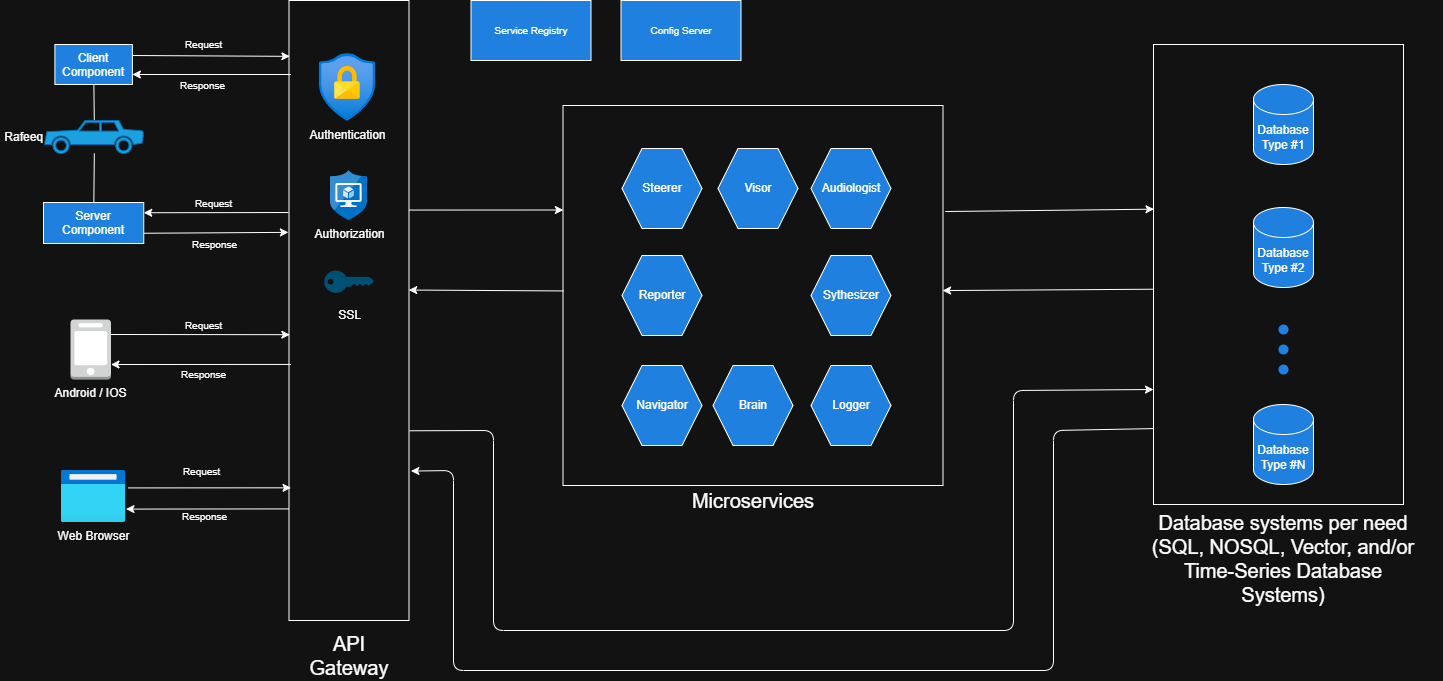

The diagram above was exported from draw.io. Its source (the exported page's mxGraphModel, read from the mxfile embedded in the PNG):
<mxGraphModel dx="1434" dy="844" grid="0" gridSize="10" guides="1" tooltips="1" connect="1" arrows="1" fold="1" page="0" pageScale="1" pageWidth="850" pageHeight="1100" background="none" math="0" shadow="0">
  <root>
    <mxCell id="0" />
    <mxCell id="1" parent="0" />
    <mxCell id="70" value="" style="edgeStyle=none;html=1;fontSize=10;fontColor=#FFFFFF;endArrow=none;endFill=0;" parent="1" source="28" target="69" edge="1">
      <mxGeometry relative="1" as="geometry">
        <Array as="points" />
      </mxGeometry>
    </mxCell>
    <mxCell id="45" style="edgeStyle=none;html=1;exitX=1;exitY=0.25;exitDx=0;exitDy=0;exitPerimeter=0;entryX=0.007;entryY=0.539;entryDx=0;entryDy=0;entryPerimeter=0;fontSize=25;fontColor=#FFFFFF;endArrow=classic;endFill=1;" parent="1" source="2" target="44" edge="1">
      <mxGeometry relative="1" as="geometry" />
    </mxCell>
    <mxCell id="46" value="Request" style="edgeLabel;html=1;align=center;verticalAlign=middle;resizable=0;points=[];fontSize=10;fontColor=default;labelBackgroundColor=none;" parent="45" vertex="1" connectable="0">
      <mxGeometry x="0.321" y="-2" relative="1" as="geometry">
        <mxPoint x="-26" y="-12" as="offset" />
      </mxGeometry>
    </mxCell>
    <mxCell id="47" style="edgeStyle=none;html=1;exitX=0.017;exitY=0.587;exitDx=0;exitDy=0;exitPerimeter=0;entryX=1;entryY=0.75;entryDx=0;entryDy=0;entryPerimeter=0;fontSize=10;fontColor=#FFFFFF;endArrow=classic;endFill=1;" parent="1" source="44" target="2" edge="1">
      <mxGeometry relative="1" as="geometry" />
    </mxCell>
    <mxCell id="48" value="Response" style="edgeLabel;html=1;align=center;verticalAlign=middle;resizable=0;points=[];fontSize=10;fontColor=default;labelBackgroundColor=none;" parent="47" vertex="1" connectable="0">
      <mxGeometry x="-0.172" y="3" relative="1" as="geometry">
        <mxPoint x="-13" y="7" as="offset" />
      </mxGeometry>
    </mxCell>
    <mxCell id="2" value="Android / IOS" style="outlineConnect=0;dashed=0;verticalLabelPosition=bottom;verticalAlign=top;align=center;html=1;shape=mxgraph.aws3.mobile_client;fillColor=#D2D3D3;gradientColor=none;" parent="1" vertex="1">
      <mxGeometry x="217" y="529" width="40.5" height="60" as="geometry" />
    </mxCell>
    <mxCell id="5" value="Web Browser" style="aspect=fixed;html=1;points=[];align=center;image;fontSize=12;image=img/lib/azure2/general/Browser.svg;labelBackgroundColor=none;" parent="1" vertex="1">
      <mxGeometry x="207.5" y="680" width="65" height="52" as="geometry" />
    </mxCell>
    <mxCell id="68" value="" style="edgeStyle=none;html=1;fontSize=10;fontColor=#FFFFFF;endArrow=none;endFill=0;" parent="1" source="28" target="67" edge="1">
      <mxGeometry relative="1" as="geometry">
        <Array as="points" />
      </mxGeometry>
    </mxCell>
    <mxCell id="103" style="edgeStyle=none;html=1;entryX=0.001;entryY=0.275;entryDx=0;entryDy=0;entryPerimeter=0;exitX=1.002;exitY=0.338;exitDx=0;exitDy=0;exitPerimeter=0;" parent="1" source="44" target="100" edge="1">
      <mxGeometry relative="1" as="geometry">
        <mxPoint x="567.5" y="420" as="sourcePoint" />
      </mxGeometry>
    </mxCell>
    <mxCell id="44" value="" style="rounded=0;whiteSpace=wrap;html=1;labelBackgroundColor=none;fontColor=#FFFFFF;fontSize=25;fillColor=none;" parent="1" vertex="1">
      <mxGeometry x="435.5" y="210" width="120" height="620" as="geometry" />
    </mxCell>
    <mxCell id="49" style="edgeStyle=none;html=1;exitX=1.036;exitY=0.335;exitDx=0;exitDy=0;exitPerimeter=0;entryX=0.017;entryY=0.786;entryDx=0;entryDy=0;entryPerimeter=0;fontSize=25;fontColor=#FFFFFF;endArrow=classic;endFill=1;" parent="1" source="5" target="44" edge="1">
      <mxGeometry relative="1" as="geometry">
        <mxPoint x="255.46000000000004" y="798.88" as="sourcePoint" />
        <mxPoint x="396.29999999999995" y="799.0600000000001" as="targetPoint" />
      </mxGeometry>
    </mxCell>
    <mxCell id="50" value="Request" style="edgeLabel;align=center;verticalAlign=middle;resizable=0;points=[];fontSize=10;fontColor=default;labelBackgroundColor=none;html=1;" parent="49" vertex="1" connectable="0">
      <mxGeometry x="0.321" y="-2" relative="1" as="geometry">
        <mxPoint x="-34" y="-19" as="offset" />
      </mxGeometry>
    </mxCell>
    <mxCell id="51" style="edgeStyle=none;html=1;exitX=-0.002;exitY=0.82;exitDx=0;exitDy=0;exitPerimeter=0;entryX=1;entryY=0.742;entryDx=0;entryDy=0;entryPerimeter=0;fontSize=10;fontColor=#FFFFFF;endArrow=classic;endFill=1;" parent="1" source="44" target="5" edge="1">
      <mxGeometry relative="1" as="geometry">
        <mxPoint x="397.5" y="828.82" as="sourcePoint" />
        <mxPoint x="255.46000000000004" y="828.88" as="targetPoint" />
      </mxGeometry>
    </mxCell>
    <mxCell id="52" value="Response" style="edgeLabel;html=1;align=center;verticalAlign=middle;resizable=0;points=[];fontSize=10;fontColor=default;" parent="51" vertex="1" connectable="0">
      <mxGeometry x="-0.172" y="3" relative="1" as="geometry">
        <mxPoint x="-18" y="4" as="offset" />
      </mxGeometry>
    </mxCell>
    <mxCell id="53" style="edgeStyle=none;html=1;fontSize=10;fontColor=#FFFFFF;endArrow=classic;endFill=1;exitX=1;exitY=0.75;exitDx=0;exitDy=0;entryX=-0.005;entryY=0.403;entryDx=0;entryDy=0;entryPerimeter=0;" parent="1" source="69" edge="1">
      <mxGeometry relative="1" as="geometry">
        <mxPoint x="197.5" y="372" as="sourcePoint" />
        <mxPoint x="434.9000000000001" y="441.8599999999999" as="targetPoint" />
        <Array as="points" />
      </mxGeometry>
    </mxCell>
    <mxCell id="54" value="Response" style="edgeLabel;html=1;align=center;verticalAlign=middle;resizable=0;points=[];fontSize=10;fontColor=default;labelBackgroundColor=none;" parent="53" vertex="1" connectable="0">
      <mxGeometry x="-0.172" y="3" relative="1" as="geometry">
        <mxPoint x="10" y="14" as="offset" />
      </mxGeometry>
    </mxCell>
    <mxCell id="55" style="edgeStyle=none;html=1;entryX=1;entryY=0.25;entryDx=0;entryDy=0;fontSize=25;fontColor=#FFFFFF;endArrow=classic;endFill=1;exitX=-0.005;exitY=0.371;exitDx=0;exitDy=0;exitPerimeter=0;" parent="1" target="69" edge="1">
      <mxGeometry relative="1" as="geometry">
        <mxPoint x="434.9000000000001" y="422.02" as="sourcePoint" />
        <mxPoint x="237.5" y="394.44" as="targetPoint" />
        <Array as="points" />
      </mxGeometry>
    </mxCell>
    <mxCell id="56" value="Request" style="edgeLabel;html=1;align=center;verticalAlign=middle;resizable=0;points=[];fontSize=10;fontColor=default;labelBackgroundColor=none;" parent="55" vertex="1" connectable="0">
      <mxGeometry x="0.321" y="-2" relative="1" as="geometry">
        <mxPoint x="21" y="-8" as="offset" />
      </mxGeometry>
    </mxCell>
    <mxCell id="59" style="edgeStyle=none;html=1;exitX=1;exitY=0.5;exitDx=0;exitDy=0;fontSize=25;fontColor=#FFFFFF;endArrow=classic;endFill=1;entryX=0.007;entryY=0.082;entryDx=0;entryDy=0;entryPerimeter=0;" parent="1" edge="1">
      <mxGeometry relative="1" as="geometry">
        <mxPoint x="278.8800000000001" y="265" as="sourcePoint" />
        <mxPoint x="436.3399999999999" y="265.8399999999999" as="targetPoint" />
        <Array as="points" />
      </mxGeometry>
    </mxCell>
    <mxCell id="60" value="Request" style="edgeLabel;html=1;align=center;verticalAlign=middle;resizable=0;points=[];fontSize=10;fontColor=default;labelBackgroundColor=none;" parent="59" vertex="1" connectable="0">
      <mxGeometry x="0.321" y="-2" relative="1" as="geometry">
        <mxPoint x="-33" y="-14" as="offset" />
      </mxGeometry>
    </mxCell>
    <mxCell id="61" style="edgeStyle=none;html=1;entryX=1;entryY=0.75;entryDx=0;entryDy=0;fontSize=10;fontColor=#FFFFFF;endArrow=classic;endFill=1;" parent="1" target="67" edge="1">
      <mxGeometry relative="1" as="geometry">
        <mxPoint x="437.5" y="284" as="sourcePoint" />
        <mxPoint x="272.50000000000006" y="307.77700000000004" as="targetPoint" />
        <Array as="points" />
      </mxGeometry>
    </mxCell>
    <mxCell id="62" value="Response" style="edgeLabel;html=1;align=center;verticalAlign=middle;resizable=0;points=[];fontSize=10;fontColor=default;labelBackgroundColor=none;" parent="61" vertex="1" connectable="0">
      <mxGeometry x="-0.172" y="3" relative="1" as="geometry">
        <mxPoint x="-23" y="7" as="offset" />
      </mxGeometry>
    </mxCell>
    <mxCell id="67" value="Client Component" style="whiteSpace=wrap;html=1;verticalAlign=top;fillColor=#1f80e0;strokeColor=#FFFFFF;fontColor=default;fillStyle=solid;labelBackgroundColor=none;labelBorderColor=none;" parent="1" vertex="1">
      <mxGeometry x="201.38" y="254" width="77.5" height="40" as="geometry" />
    </mxCell>
    <mxCell id="69" value="Server Component" style="whiteSpace=wrap;html=1;verticalAlign=top;fillColor=#1f80e0;strokeColor=#FFFFFF;fontColor=default;fillStyle=solid;labelBackgroundColor=none;" parent="1" vertex="1">
      <mxGeometry x="190" y="412" width="100.25" height="41" as="geometry" />
    </mxCell>
    <mxCell id="86" value="Service Registry" style="rounded=0;whiteSpace=wrap;html=1;labelBackgroundColor=none;fontSize=10;fontColor=default;fillColor=#1F80E0;" parent="1" vertex="1">
      <mxGeometry x="617.5" y="210" width="120" height="60" as="geometry" />
    </mxCell>
    <mxCell id="98" value="Config Server" style="rounded=0;whiteSpace=wrap;html=1;labelBackgroundColor=none;fontSize=10;fontColor=default;fillColor=#1f80e0;" parent="1" vertex="1">
      <mxGeometry x="767.5" y="210" width="120" height="60" as="geometry" />
    </mxCell>
    <mxCell id="102" value="" style="group;fontSize=20;labelBackgroundColor=none;fontColor=none;noLabel=1;" parent="1" vertex="1" connectable="0">
      <mxGeometry x="709.5" y="315" width="380" height="410" as="geometry" />
    </mxCell>
    <mxCell id="100" value="" style="whiteSpace=wrap;html=1;aspect=fixed;fillColor=none;" parent="102" vertex="1">
      <mxGeometry width="380" height="380" as="geometry" />
    </mxCell>
    <mxCell id="6" value="Visor" style="shape=hexagon;perimeter=hexagonPerimeter2;whiteSpace=wrap;html=1;fixedSize=1;rotation=0;fillColor=#1f80e0;" parent="102" vertex="1">
      <mxGeometry x="155" y="43" width="80" height="80" as="geometry" />
    </mxCell>
    <mxCell id="7" value="&lt;p style=&quot;white-space-collapse: preserve;&quot; dir=&quot;auto&quot;&gt;Audiologist&lt;/p&gt;" style="shape=hexagon;perimeter=hexagonPerimeter2;whiteSpace=wrap;html=1;fixedSize=1;rotation=0;fillColor=#1f80e0;" parent="102" vertex="1">
      <mxGeometry x="248" y="43" width="80" height="80" as="geometry" />
    </mxCell>
    <mxCell id="11" value="Brain" style="shape=hexagon;perimeter=hexagonPerimeter2;whiteSpace=wrap;html=1;fixedSize=1;rotation=0;fillColor=#1f80e0;" parent="102" vertex="1">
      <mxGeometry x="150" y="260" width="80" height="80" as="geometry" />
    </mxCell>
    <mxCell id="40" value="Logger" style="shape=hexagon;perimeter=hexagonPerimeter2;whiteSpace=wrap;html=1;fixedSize=1;rotation=0;fillColor=#1f80e0;" parent="102" vertex="1">
      <mxGeometry x="248" y="260" width="80" height="80" as="geometry" />
    </mxCell>
    <mxCell id="41" value="Reporter" style="shape=hexagon;perimeter=hexagonPerimeter2;whiteSpace=wrap;html=1;fixedSize=1;rotation=0;fillColor=#1f80e0;" parent="102" vertex="1">
      <mxGeometry x="59" y="150" width="80" height="80" as="geometry" />
    </mxCell>
    <mxCell id="42" value="Steerer" style="shape=hexagon;perimeter=hexagonPerimeter2;whiteSpace=wrap;html=1;fixedSize=1;rotation=0;fillColor=#1f80e0;" parent="102" vertex="1">
      <mxGeometry x="59" y="43" width="80" height="80" as="geometry" />
    </mxCell>
    <mxCell id="43" value="Sythesizer" style="shape=hexagon;perimeter=hexagonPerimeter2;whiteSpace=wrap;html=1;fixedSize=1;rotation=0;fillColor=#1f80e0;" parent="102" vertex="1">
      <mxGeometry x="248" y="150" width="80" height="80" as="geometry" />
    </mxCell>
    <mxCell id="58" value="Navigator" style="shape=hexagon;perimeter=hexagonPerimeter2;whiteSpace=wrap;html=1;fixedSize=1;rotation=0;fillColor=#1f80e0;" parent="102" vertex="1">
      <mxGeometry x="59" y="260" width="80" height="80" as="geometry" />
    </mxCell>
    <mxCell id="101" value="&lt;font style=&quot;font-size: 20px;&quot;&gt;Microservices&lt;/font&gt;" style="text;html=1;strokeColor=none;fillColor=none;align=center;verticalAlign=middle;whiteSpace=wrap;rounded=0;fontColor=default;" parent="102" vertex="1">
      <mxGeometry x="115" y="380" width="150" height="30" as="geometry" />
    </mxCell>
    <mxCell id="104" style="edgeStyle=none;html=1;exitX=0.001;exitY=0.488;exitDx=0;exitDy=0;exitPerimeter=0;entryX=0.998;entryY=0.467;entryDx=0;entryDy=0;entryPerimeter=0;" parent="1" source="100" target="44" edge="1">
      <mxGeometry relative="1" as="geometry">
        <mxPoint x="565.5" y="513.22" as="sourcePoint" />
        <mxPoint x="577.5" y="500" as="targetPoint" />
      </mxGeometry>
    </mxCell>
    <mxCell id="105" style="edgeStyle=none;html=1;entryX=0.002;entryY=0.358;entryDx=0;entryDy=0;entryPerimeter=0;exitX=1.006;exitY=0.279;exitDx=0;exitDy=0;exitPerimeter=0;" parent="1" source="100" target="94" edge="1">
      <mxGeometry relative="1" as="geometry">
        <mxPoint x="1067.5" y="740" as="sourcePoint" />
        <mxPoint x="1328.36" y="740.5799999999999" as="targetPoint" />
      </mxGeometry>
    </mxCell>
    <mxCell id="106" style="edgeStyle=none;html=1;exitX=0.001;exitY=0.532;exitDx=0;exitDy=0;entryX=0.999;entryY=0.487;entryDx=0;entryDy=0;exitPerimeter=0;entryPerimeter=0;" parent="1" source="94" target="100" edge="1">
      <mxGeometry relative="1" as="geometry">
        <mxPoint x="1339.5" y="850.76" as="sourcePoint" />
        <mxPoint x="1079.5" y="850.76" as="targetPoint" />
      </mxGeometry>
    </mxCell>
    <mxCell id="107" value="" style="group;labelBackgroundColor=none;fontColor=default;fontSize=12;" parent="1" vertex="1" connectable="0">
      <mxGeometry x="1260" y="254" width="330" height="557" as="geometry" />
    </mxCell>
    <mxCell id="94" value="" style="rounded=0;whiteSpace=wrap;html=1;labelBackgroundColor=none;fontSize=10;fontColor=#FFFFFF;fillColor=none;movable=1;resizable=1;rotatable=1;deletable=1;editable=1;connectable=1;" parent="107" vertex="1">
      <mxGeometry x="40" width="250" height="460" as="geometry" />
    </mxCell>
    <mxCell id="12" value="Database Type #1" style="shape=cylinder3;whiteSpace=wrap;html=1;boundedLbl=1;backgroundOutline=1;size=15;fillColor=#1f80e0;" parent="107" vertex="1">
      <mxGeometry x="140" y="40" width="60" height="80" as="geometry" />
    </mxCell>
    <mxCell id="87" value="Database Type #2" style="shape=cylinder3;whiteSpace=wrap;html=1;boundedLbl=1;backgroundOutline=1;size=15;fillColor=#1f80e0;fontColor=default;" parent="107" vertex="1">
      <mxGeometry x="140" y="163" width="60" height="80" as="geometry" />
    </mxCell>
    <mxCell id="88" value="Database Type #N" style="shape=cylinder3;whiteSpace=wrap;html=1;boundedLbl=1;backgroundOutline=1;size=15;fillColor=#1f80e0;" parent="107" vertex="1">
      <mxGeometry x="140" y="360" width="60" height="80" as="geometry" />
    </mxCell>
    <mxCell id="92" value="" style="group;rotation=90;fillColor=default;" parent="107" vertex="1" connectable="0">
      <mxGeometry x="145" y="300" width="50" height="10" as="geometry" />
    </mxCell>
    <mxCell id="89" value="" style="shape=ellipse;fillColor=#1f80e0;strokeColor=none;html=1;labelBackgroundColor=none;fontSize=10;fontColor=#FFFFFF;rotation=90;" parent="92" vertex="1">
      <mxGeometry x="20" y="-20" width="10" height="10" as="geometry" />
    </mxCell>
    <mxCell id="90" value="" style="shape=ellipse;fillColor=#1f80e0;strokeColor=none;html=1;labelBackgroundColor=none;fontSize=10;fontColor=#FFFFFF;rotation=90;" parent="92" vertex="1">
      <mxGeometry x="20" width="10" height="10" as="geometry" />
    </mxCell>
    <mxCell id="91" value="" style="shape=ellipse;fillColor=#1f80e0;strokeColor=none;html=1;labelBackgroundColor=none;fontSize=10;fontColor=#FFFFFF;rotation=90;" parent="92" vertex="1">
      <mxGeometry x="20" y="20" width="10" height="10" as="geometry" />
    </mxCell>
    <mxCell id="114" value="&lt;span&gt;Database systems per need (SQL, NOSQL, Vector, and/or Time-Series Database Systems)&lt;/span&gt;" style="text;html=1;strokeColor=none;fillColor=none;align=center;verticalAlign=middle;whiteSpace=wrap;rounded=0;labelBackgroundColor=none;fontColor=default;fontSize=20;" parent="107" vertex="1">
      <mxGeometry x="30" y="470" width="280" height="87" as="geometry" />
    </mxCell>
    <mxCell id="108" value="API Gateway" style="text;html=1;strokeColor=none;fillColor=none;align=center;verticalAlign=middle;whiteSpace=wrap;rounded=0;fontSize=20;labelBackgroundColor=none;" parent="1" vertex="1">
      <mxGeometry x="448.5" y="840" width="94" height="50" as="geometry" />
    </mxCell>
    <mxCell id="109" value="&lt;span style=&quot;font-size: 12px;&quot;&gt;SSL&lt;/span&gt;" style="points=[[0,0.5,0],[0.24,0,0],[0.5,0.28,0],[0.995,0.475,0],[0.5,0.72,0],[0.24,1,0]];verticalLabelPosition=bottom;html=1;verticalAlign=top;aspect=fixed;align=center;pointerEvents=1;shape=mxgraph.cisco19.key;fillColor=#005073;strokeColor=none;fontSize=20;" parent="1" vertex="1">
      <mxGeometry x="470.5" y="480" width="50" height="22.5" as="geometry" />
    </mxCell>
    <mxCell id="110" value="Authentication" style="aspect=fixed;html=1;points=[];align=center;image;fontSize=12;image=img/lib/azure2/security/Conditional_Access.svg;fillColor=none;imageBackground=none;fillStyle=hatch;imageBorder=none;" parent="1" vertex="1">
      <mxGeometry x="466" y="263" width="56.00000000000001" height="68" as="geometry" />
    </mxCell>
    <mxCell id="111" value="Authorization" style="aspect=fixed;html=1;points=[];align=center;image;fontSize=12;image=img/lib/mscae/Application_Security_Groups.svg;fillStyle=hatch;fillColor=none;" parent="1" vertex="1">
      <mxGeometry x="477" y="380" width="37" height="50" as="geometry" />
    </mxCell>
    <mxCell id="112" style="edgeStyle=none;html=1;entryX=0;entryY=0.75;entryDx=0;entryDy=0;exitX=1.006;exitY=0.694;exitDx=0;exitDy=0;exitPerimeter=0;" parent="1" source="44" target="94" edge="1">
      <mxGeometry relative="1" as="geometry">
        <mxPoint x="559" y="642" as="sourcePoint" />
        <mxPoint x="976.8100000000002" y="849.9999999999998" as="targetPoint" />
        <Array as="points">
          <mxPoint x="640" y="640" />
          <mxPoint x="640" y="840" />
          <mxPoint x="1160" y="840" />
          <mxPoint x="1160" y="600" />
        </Array>
      </mxGeometry>
    </mxCell>
    <mxCell id="113" style="edgeStyle=none;html=1;exitX=0;exitY=0.835;exitDx=0;exitDy=0;exitPerimeter=0;entryX=1.016;entryY=0.759;entryDx=0;entryDy=0;entryPerimeter=0;" parent="1" source="94" target="44" edge="1">
      <mxGeometry relative="1" as="geometry">
        <mxPoint x="976.8100000000002" y="930.94" as="sourcePoint" />
        <mxPoint x="822.1900000000003" y="930.04" as="targetPoint" />
        <Array as="points">
          <mxPoint x="1200" y="640" />
          <mxPoint x="1200" y="880" />
          <mxPoint x="600" y="880" />
          <mxPoint x="600" y="680" />
        </Array>
      </mxGeometry>
    </mxCell>
    <mxCell id="28" value="&amp;nbsp;Rafeeq" style="shape=mxgraph.signs.transportation.car_2;html=1;pointerEvents=1;fillColor=#1ba1e2;strokeColor=#006EAF;verticalLabelPosition=middle;verticalAlign=middle;align=right;fillStyle=solid;fontColor=default;labelPosition=left;" parent="1" vertex="1">
      <mxGeometry x="191" y="330" width="100" height="33" as="geometry" />
    </mxCell>
  </root>
</mxGraphModel>